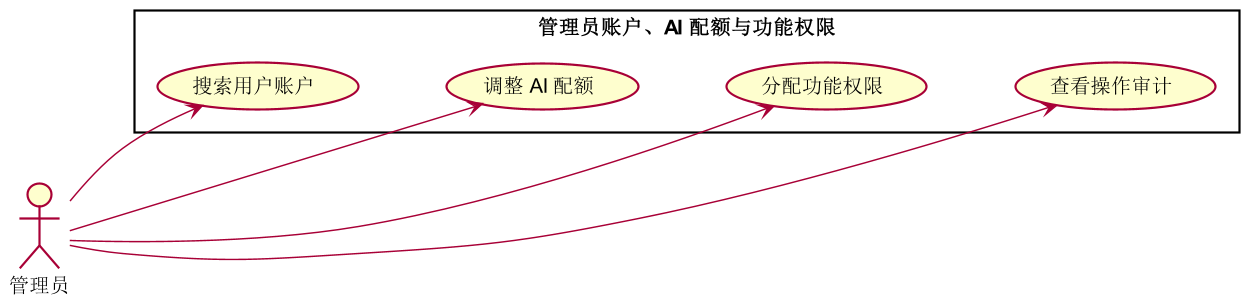

The diagram above was rendered by PlantUML. Its source (embedded in the PNG):
@startuml
left to right direction
skinparam shadowing false
skinparam dpi 140
actor "管理员" as U
rectangle "管理员账户、AI 配额与功能权限" {
  usecase "搜索用户账户" as UC1
  usecase "调整 AI 配额" as UC2
  usecase "分配功能权限" as UC3
  usecase "查看操作审计" as UC4
}
U --> UC1
U --> UC2
U --> UC3
U --> UC4
UC1 -[hidden]down- UC2
UC2 -[hidden]down- UC3
UC3 -[hidden]down- UC4
@enduml